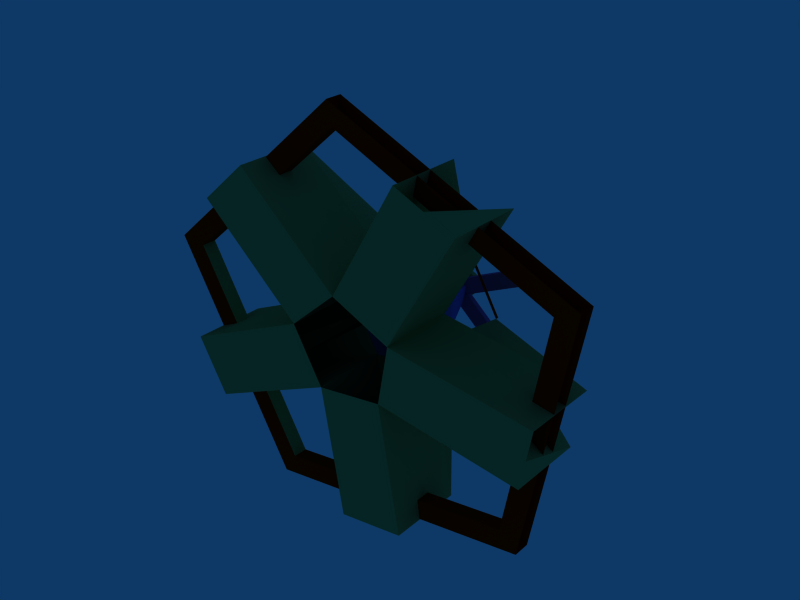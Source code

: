 # Source: et.blend  (saved by Blender 2.42.0; exported with 4.5.12 LTS)
import bpy
from mathutils import Matrix  # noqa: F401  (used for matrix-valued properties, if any)

bpy.ops.wm.read_factory_settings(use_empty=True)
scene = bpy.context.scene
scene.name = 'Scene'

# ---- collections
col_collection_1 = bpy.data.collections.new('Collection 1'); scene.collection.children.link(col_collection_1)

# ---- materials (node trees are filled in below, after node groups)
mat_material = bpy.data.materials.new('Material')
mat_material.alpha_threshold = 0.0
mat_material.preview_render_type = 'FLAT'
mat_material.diffuse_color = (0.4444, 0.6317, 0.3428, 1.0)
mat_material.roughness = 0.5
mat_material.line_color = (0.0, 0.0, 0.0, 1.0)
mat_material_004 = bpy.data.materials.new('Material.004')
mat_material_004.alpha_threshold = 0.0
mat_material_004.preview_render_type = 'FLAT'
mat_material_004.diffuse_color = (0.5588, 0.0635, 0.0, 1.0)
mat_material_004.roughness = 0.5
mat_material_004.line_color = (0.0, 0.0, 0.0, 1.0)
mat_material_005 = bpy.data.materials.new('Material.005')
mat_material_005.alpha_threshold = 0.0
mat_material_005.preview_render_type = 'FLAT'
mat_material_005.diffuse_color = (0.6095, 0.3174, 0.6349, 1.0)
mat_material_005.roughness = 0.5
mat_material_005.line_color = (0.0, 0.0, 0.0, 1.0)
mat_material_002 = bpy.data.materials.new('Material.002')
mat_material_002.alpha_threshold = 0.0
mat_material_002.preview_render_type = 'FLAT'
mat_material_002.diffuse_color = (0.3482, 0.3904, 0.8889, 1.0)
mat_material_002.roughness = 0.5
mat_material_002.line_color = (0.0, 0.0, 0.0, 1.0)

# ---- material node trees

# ---- world
world_world = bpy.data.worlds.new('World'); scene.world = world_world
world_world.color = (0.05656, 0.2208, 0.4)
world_world.use_sun_shadow = False
world_world.sun_shadow_jitter_overblur = 0.0
world_world.cycles.sampling_method = 'MANUAL'
world_world.cycles.sample_map_resolution = 256

# ---- meshes
me_circle = bpy.data.meshes.new('Circle')
me_circle.from_pydata([(0.7071, 0.7071, 0.0), (0.891, -0.454, 0.0), (-0.1564, -0.9877, 0.0), (-0.9877, -0.1564, 0.0), (-0.454, 0.891, 0.0), (0.891, -0.454, 1.008), (0.7071, 0.7071, 1.008), (-0.1564, -0.9877, 1.008), (-0.9877, -0.1564, 1.008), (-0.454, 0.891, 1.008), (1.107, 3.234, 0.0), (-0.05383, 3.418, 0.0), (-0.05383, 3.418, 1.008), (1.107, 3.234, 1.008), (-2.733, 2.052, 0.0), (-3.267, 1.005, 0.0), (-3.267, 1.005, 1.008), (-2.733, 2.052, 1.008), (-2.796, -1.965, 0.0), (-1.965, -2.796, 0.0), (-1.965, -2.796, 1.008), (-2.796, -1.965, 1.008), (1.005, -3.267, 0.0), (2.052, -2.733, 0.0), (2.052, -2.733, 1.008), (1.005, -3.267, 1.008), (3.418, -0.05383, 0.0), (3.234, 1.107, 0.0), (3.234, 1.107, 1.008), (3.418, -0.05383, 1.008), (0.2287, -0.1165, 2.108), (0.1815, 0.1815, 2.108), (-0.04016, -0.2536, 2.108), (-0.2536, -0.04016, 2.108), (-0.1165, 0.2287, 2.108), (0.1815, 0.1815, 2.171), (0.2287, -0.1165, 2.171), (-0.04016, -0.2536, 2.171), (-0.2536, -0.04016, 2.171), (-0.1165, 0.2287, 2.171), (-0.1017, -1.607, 2.108), (-0.3998, -1.559, 2.108), (-0.3998, -1.559, 2.171), (-0.1017, -1.607, 2.171), (1.497, -0.5932, 2.108), (1.36, -0.8621, 2.108), (1.36, -0.8621, 2.171), (1.497, -0.5932, 2.171), (1.027, 1.24, 2.108), (1.24, 1.027, 2.108), (1.24, 1.027, 2.171), (1.027, 1.24, 2.171), (-0.8621, 1.36, 2.108), (-0.5932, 1.497, 2.108), (-0.5932, 1.497, 2.171), (-0.8621, 1.36, 2.171), (-1.559, -0.3998, 2.108), (-1.607, -0.1017, 2.108), (-1.607, -0.1017, 2.171), (-1.559, -0.3998, 2.171), (1.497, -0.5932, 2.171), (1.36, -0.8621, 2.171), (1.36, -0.8621, 2.108), (1.497, -0.5932, 2.108), (1.497, -0.5932, 2.108), (1.36, -0.8621, 2.108), (1.36, -0.8621, 2.171), (1.497, -0.5932, 2.171), (2.93, 2.93, 0.39), (3.692, -1.881, 0.39), (-0.6481, -4.092, 0.39), (-4.092, -0.6481, 0.39), (-1.881, 3.692, 0.39), (2.93, 2.93, 0.612), (3.692, -1.881, 0.612), (-0.6481, -4.092, 0.612), (-4.092, -0.6481, 0.612), (-1.881, 3.692, 0.612), (2.93, 2.93, 0.39), (-1.881, 3.692, 0.39), (-1.881, 3.692, 0.612), (2.93, 2.93, 0.612), (-1.881, 3.692, 0.39), (-4.092, -0.6481, 0.39), (-4.092, -0.6481, 0.612), (-1.881, 3.692, 0.612), (-4.092, -0.6481, 0.39), (-0.6481, -4.092, 0.39), (-0.6481, -4.092, 0.612), (-4.092, -0.6481, 0.612), (3.692, -1.881, 0.39), (-0.6481, -4.092, 0.39), (-0.6481, -4.092, 0.612), (3.692, -1.881, 0.612), (3.692, -1.881, 0.39), (2.93, 2.93, 0.39), (2.93, 2.93, 0.612), (3.692, -1.881, 0.612), (3.282, -1.672, 0.4023), (2.605, 2.605, 0.4023), (2.605, 2.605, 0.5997), (3.282, -1.672, 0.5997), (3.282, -1.672, 0.4023), (-0.5763, -3.639, 0.4023), (-0.5763, -3.639, 0.5997), (3.282, -1.672, 0.5997), (-3.639, -0.5763, 0.4023), (-0.5763, -3.639, 0.4023), (-0.5763, -3.639, 0.5997), (-3.639, -0.5763, 0.5997), (-1.672, 3.282, 0.4023), (-3.639, -0.5763, 0.4023), (-3.639, -0.5763, 0.5997), (-1.672, 3.282, 0.5997), (2.605, 2.605, 0.4023), (-1.672, 3.282, 0.4023), (-1.672, 3.282, 0.5997), (2.605, 2.605, 0.5997), (0.1266, 0.7991, 0.0), (0.1266, 0.7991, 1.008), (0.5267, 3.326, 0.0), (0.1591, 1.004, 1.932), (0.03249, 0.2051, 2.108), (0.03249, 0.2051, 2.171), (-0.2507, -1.583, 2.108), (-0.2507, -1.583, 2.171), (-0.7208, 0.3673, 0.0), (-0.7208, 0.3673, 1.008), (-3.0, 1.529, 0.0), (-0.9053, 0.4613, 1.932), (-0.185, 0.09429, 2.108), (-0.185, 0.09429, 2.171), (1.428, -0.7277, 2.108), (1.428, -0.7277, 2.171), (1.428, -0.7277, 2.171), (1.428, -0.7277, 2.108), (1.428, -0.7277, 2.108), (1.428, -0.7277, 2.171), (-0.5721, -0.5721, 0.0), (-0.5721, -0.5721, 1.008), (-2.381, -2.381, 0.0), (-0.7184, -0.7185, 1.932), (-0.1469, -0.1469, 2.108), (-0.1469, -0.1469, 2.171), (1.133, 1.133, 2.108), (1.133, 1.133, 2.171), (0.3673, -0.7208, 0.0), (0.3673, -0.7208, 1.008), (1.529, -3.0, 0.0), (0.4614, -0.9054, 1.932), (0.09429, -0.185, 2.108), (0.09429, -0.185, 2.171), (-0.7277, 1.428, 2.108), (-0.7277, 1.428, 2.171), (0.7991, 0.1266, 0.0), (0.7991, 0.1266, 1.008), (3.326, 0.5267, 0.0), (1.004, 0.159, 1.932), (0.2051, 0.03249, 2.108), (0.2051, 0.03249, 2.171), (-1.583, -0.2507, 2.108), (-1.583, -0.2507, 2.171), (0.1574, 1.006, 1.93), (1.006, 0.1615, 1.93), (0.4646, -0.9064, 1.93), (-0.7183, -0.7217, 1.93), (-0.9082, 0.4604, 1.93), (0.1574, 1.006, 1.974), (1.006, 0.1615, 1.974), (0.4646, -0.9064, 1.974), (-0.7183, -0.7217, 1.974), (-0.9082, 0.4604, 1.974), (0.1815, 0.1815, 2.354), (0.1815, 0.1815, 2.417), (0.2287, -0.1165, 2.354), (0.2287, -0.1165, 2.417), (-0.04016, -0.2536, 2.354), (-0.04016, -0.2536, 2.417), (-0.2536, -0.04016, 2.354), (-0.2536, -0.04016, 2.417), (-0.1165, 0.2287, 2.354), (-0.1165, 0.2287, 2.417), (0.03249, 0.2051, 2.354), (0.03249, 0.2051, 2.417), (-0.185, 0.09429, 2.354), (-0.185, 0.09429, 2.417), (-0.1469, -0.1469, 2.354), (-0.1469, -0.1469, 2.417), (0.09429, -0.185, 2.354), (0.09429, -0.185, 2.417), (0.2051, 0.03249, 2.354), (0.2051, 0.03249, 2.417)], [], [(9, 12, 11, 4), (0, 10, 13, 6), (8, 16, 15, 3), (4, 14, 17, 9), (7, 20, 19, 2), (3, 18, 21, 8), (5, 24, 23, 1), (2, 22, 25, 7), (27, 0, 6, 28), (1, 26, 29, 5), (39, 42, 41, 34), (31, 40, 43, 35), (38, 46, 45, 33), (34, 44, 47, 39), (37, 50, 49, 32), (33, 48, 51, 38), (36, 54, 53, 30), (32, 52, 55, 37), (35, 58, 57, 31), (30, 56, 59, 36), (47, 44, 63, 60), (45, 46, 61, 62), (62, 61, 66, 65), (60, 63, 64, 67), (72, 79, 78, 68), (77, 80, 79, 72), (73, 81, 80, 77), (68, 78, 81, 73), (71, 83, 82, 72), (76, 84, 83, 71), (77, 85, 84, 76), (72, 82, 85, 77), (70, 87, 86, 71), (75, 88, 87, 70), (76, 89, 88, 75), (71, 86, 89, 76), (70, 69, 90, 91), (75, 70, 91, 92), (74, 75, 92, 93), (69, 74, 93, 90), (68, 95, 94, 69), (73, 96, 95, 68), (74, 97, 96, 73), (69, 94, 97, 74), (95, 99, 98, 94), (96, 100, 99, 95), (97, 101, 100, 96), (94, 98, 101, 97), (98, 99, 100, 101), (91, 90, 102, 103), (92, 91, 103, 104), (93, 92, 104, 105), (90, 93, 105, 102), (102, 105, 104, 103), (87, 107, 106, 86), (88, 108, 107, 87), (89, 109, 108, 88), (86, 106, 109, 89), (106, 107, 108, 109), (83, 111, 110, 82), (84, 112, 111, 83), (85, 113, 112, 84), (82, 110, 113, 85), (110, 111, 112, 113), (79, 115, 114, 78), (80, 116, 115, 79), (81, 117, 116, 80), (78, 114, 117, 81), (114, 115, 116, 117), (11, 120, 118, 4), (0, 118, 120, 10), (13, 121, 119, 6), (121, 12, 9, 119), (10, 120, 121, 13), (120, 11, 12, 121), (6, 119, 122, 31), (119, 9, 34, 122), (41, 124, 122, 34), (124, 40, 31, 122), (43, 125, 123, 35), (125, 42, 39, 123), (40, 124, 125, 43), (124, 41, 42, 125), (15, 128, 126, 3), (128, 14, 4, 126), (17, 129, 127, 9), (129, 16, 8, 127), (14, 128, 129, 17), (128, 15, 16, 129), (9, 127, 130, 34), (127, 8, 33, 130), (45, 132, 130, 33), (132, 44, 34, 130), (47, 133, 131, 39), (133, 46, 38, 131), (46, 133, 134, 61), (133, 47, 60, 134), (44, 132, 135, 63), (132, 45, 62, 135), (63, 135, 136, 64), (135, 62, 65, 136), (61, 134, 137, 66), (134, 60, 67, 137), (64, 136, 137, 67), (136, 65, 66, 137), (19, 140, 138, 2), (140, 18, 3, 138), (21, 141, 139, 8), (141, 20, 7, 139), (18, 140, 141, 21), (140, 19, 20, 141), (8, 139, 142, 33), (139, 7, 32, 142), (49, 144, 142, 32), (144, 48, 33, 142), (51, 145, 143, 38), (145, 50, 37, 143), (48, 144, 145, 51), (144, 49, 50, 145), (23, 148, 146, 1), (148, 22, 2, 146), (25, 149, 147, 7), (149, 24, 5, 147), (22, 148, 149, 25), (148, 23, 24, 149), (7, 147, 150, 32), (147, 5, 30, 150), (53, 152, 150, 30), (152, 52, 32, 150), (55, 153, 151, 37), (153, 54, 36, 151), (52, 152, 153, 55), (152, 53, 54, 153), (154, 0, 27, 156), (156, 26, 1, 154), (29, 157, 155, 5), (157, 28, 6, 155), (26, 156, 157, 29), (156, 27, 28, 157), (5, 155, 158, 30), (155, 6, 31, 158), (57, 160, 158, 31), (160, 56, 30, 158), (59, 161, 159, 36), (161, 58, 35, 159), (56, 160, 161, 59), (160, 57, 58, 161), (163, 162, 167, 168), (164, 163, 168, 169), (164, 169, 170, 165), (165, 170, 171, 166), (162, 166, 171, 167), (35, 173, 172, 31), (30, 174, 175, 36), (32, 176, 177, 37), (33, 38, 179, 178), (34, 39, 181, 180), (122, 31, 172, 182), (34, 180, 182, 122), (35, 123, 183, 173), (123, 39, 181, 183), (33, 130, 184, 178), (130, 34, 180, 184), (131, 38, 179, 185), (39, 131, 185, 181), (32, 142, 186, 176), (142, 33, 178, 186), (143, 37, 177, 187), (38, 143, 187, 179), (30, 150, 188, 174), (150, 32, 176, 188), (151, 36, 175, 189), (37, 151, 189, 177), (158, 30, 174, 190), (31, 158, 190, 172), (159, 35, 173, 191), (36, 159, 191, 175), (183, 181, 185), (173, 183, 185), (191, 173, 185), (191, 185, 179), (175, 191, 179), (175, 179, 187), (189, 175, 187), (189, 187, 177)])
me_circle.polygons.foreach_set('material_index', [0, 0, 0, 0, 0, 0, 0, 0, 0, 0, 2, 2, 2, 2, 2, 2, 2, 2, 2, 2, 2, 2, 2, 2, 1, 1, 1, 1, 1, 1, 1, 1, 1, 1, 1, 1, 1, 1, 1, 1, 1, 1, 1, 1, 1, 1, 1, 1, 1, 1, 1, 1, 1, 1, 1, 1, 1, 1, 1, 1, 1, 1, 1, 0, 1, 1, 1, 1, 1, 0, 0, 0, 0, 0, 0, 3, 3, 2, 2, 2, 2, 2, 2, 0, 0, 0, 0, 0, 0, 3, 3, 2, 2, 2, 2, 2, 2, 2, 2, 2, 2, 2, 2, 2, 2, 0, 0, 0, 0, 0, 0, 3, 3, 2, 2, 2, 2, 2, 2, 0, 0, 0, 0, 0, 0, 3, 3, 2, 2, 2, 2, 2, 2, 0, 0, 0, 0, 0, 0, 3, 3, 2, 2, 2, 2, 2, 2, 1, 1, 1, 1, 1, 0, 0, 0, 0, 0, 0, 0, 0, 0, 0, 0, 0, 0, 0, 0, 0, 0, 0, 0, 0, 0, 0, 0, 0, 0, 0, 0, 0, 0, 0, 0, 0, 0])
me_circle.materials.append(mat_material)
me_circle.materials.append(mat_material_004)
me_circle.materials.append(mat_material_005)
me_circle.materials.append(mat_material_002)
me_circle.use_remesh_preserve_volume = False
me_circle.use_remesh_preserve_attributes = False
me_circle.use_mirror_vertex_groups = False
me_circle.update()

# ---- objects
ob_circle = bpy.data.objects.new('Circle', me_circle)

# ---- transforms, parenting, visibility, modifiers, constraints
ob_circle.location = (0.0, 0.0, 0.0)
ob_circle.rotation_euler = (-1.571, -0.0, 0.0)
ob_circle.scale = (1.698, 1.509, 2.248)
ob_circle.lock_rotations_4d = False
ob_circle.empty_display_type = 'ARROWS'
ob_circle.color = (0.0, 0.0, 0.0, 1.0)
ob_circle.lineart.crease_threshold = 0.0
_vg = ob_circle.vertex_groups.new(name='Base')
_vg = ob_circle.vertex_groups.new(name='Aro')
_vg = ob_circle.vertex_groups.new(name='Helice')

# ---- collection membership
col_collection_1.objects.link(ob_circle)

# ---- scene / render settings (as saved in the file)
scene.camera = ob_circle
scene.frame_start = 1; scene.frame_end = 250; scene.frame_set(1)
scene.render.engine = 'BLENDER_EEVEE_NEXT'
scene.render.image_settings.file_format = 'JPEG'
scene.render.image_settings.color_mode = 'RGB'
scene.render.image_settings.compression = 90
scene.render.resolution_x = 800
scene.render.resolution_y = 600
scene.render.pixel_aspect_x = 100.0
scene.render.pixel_aspect_y = 100.0
scene.render.fps = 25
scene.render.dither_intensity = 0.0
scene.render.use_compositing = False
scene.render.use_sequencer = False
scene.render.bake_bias = 0.0
scene.render.use_stamp_time = False
scene.render.use_stamp_date = False
scene.render.use_stamp_frame = False
scene.render.use_stamp_camera = False
scene.render.use_stamp_scene = False
scene.render.use_stamp_filename = False
scene.render.use_stamp_render_time = False
scene.render.stamp_font_size = 0
scene.cycles.use_denoising = False
scene.cycles.samples = 10
scene.cycles.sampling_pattern = 'TABULATED_SOBOL'
scene.cycles.light_sampling_threshold = 0.0
scene.cycles.use_adaptive_sampling = False
scene.cycles.use_light_tree = False
scene.cycles.blur_glossy = 0.0
scene.cycles.volume_bounces = 1
scene.cycles.pixel_filter_type = 'GAUSSIAN'
scene.cycles.sample_clamp_indirect = 0.0
scene.view_settings.view_transform = 'Raw'
bpy.context.view_layer.update()

# ---- added for rendering (the .blend has no active camera): camera
cam_auto = bpy.data.cameras.new('AutoCamera')
cam_auto.lens = 50.0
cam_auto.sensor_width = 36.0
cam_auto.clip_end = 1000.0
ob_auto_camera = bpy.data.objects.new('AutoCamera', cam_auto)
scene.collection.objects.link(ob_auto_camera)
ob_auto_camera.location = (16.7784, -17.8256, 13.9972)
ob_auto_camera.rotation_euler = (1.09748, -7.21219e-08, 0.694738)
scene.camera = ob_auto_camera
bpy.context.view_layer.update()
